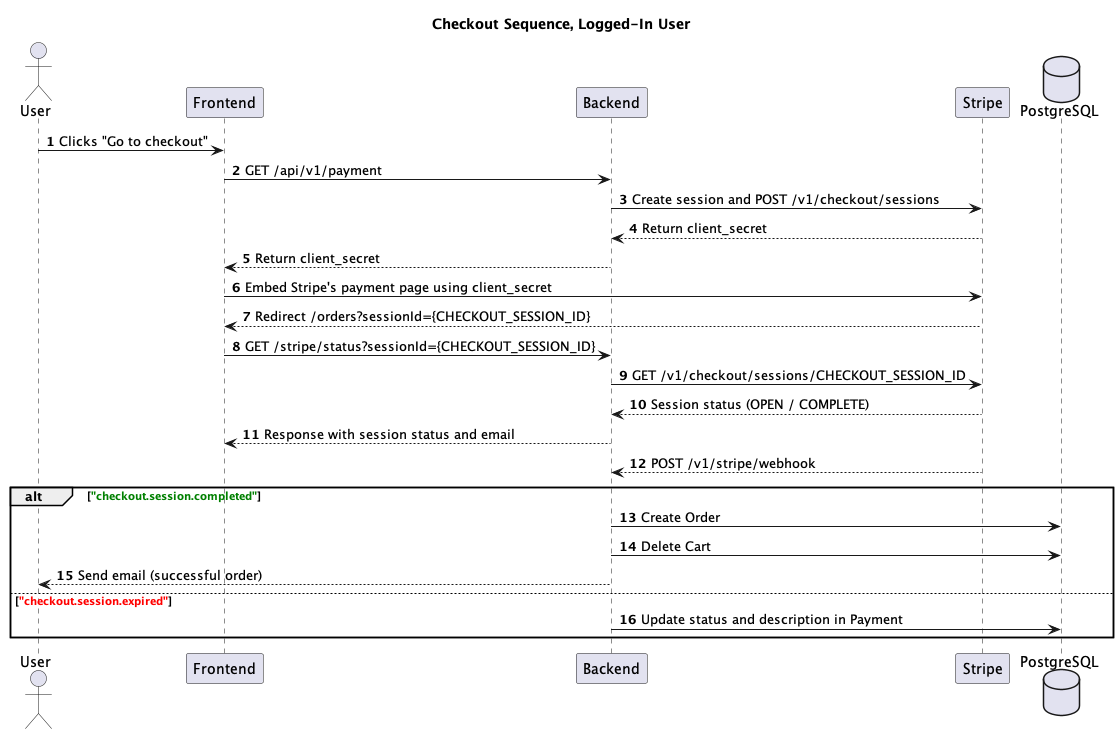

The diagram above was rendered by PlantUML. Its source (embedded in the PNG):
@startuml
'https://plantuml.com/sequence-diagram

autonumber

title Checkout Sequence, Logged-In User

actor "User" as user
participant "Frontend" as fe
participant "Backend" as be
participant "Stripe" as stripe
database "PostgreSQL" as db

user -> fe: Clicks "Go to checkout"
fe -> be: GET /api/v1/payment
be -> stripe: Create session and POST /v1/checkout/sessions
be <-- stripe: Return client_secret
be --> fe: Return client_secret
fe -> stripe: Embed Stripe's payment page using client_secret
fe <-- stripe: Redirect /orders?sessionId={CHECKOUT_SESSION_ID}
fe -> be: GET /stripe/status?sessionId={CHECKOUT_SESSION_ID}
be -> stripe: GET /v1/checkout/sessions/CHECKOUT_SESSION_ID
be <-- stripe: Session status (OPEN / COMPLETE)
fe <-- be: Response with session status and email

be <-- stripe: POST /v1/stripe/webhook
alt <font color=green>"checkout.session.completed"</font>
    be -> db: Create Order
    be -> db: Delete Cart
    user <-- be: Send email (successful order)
else <font color=red>"checkout.session.expired"</font>
    be -> db: Update status and description in Payment
end
@enduml